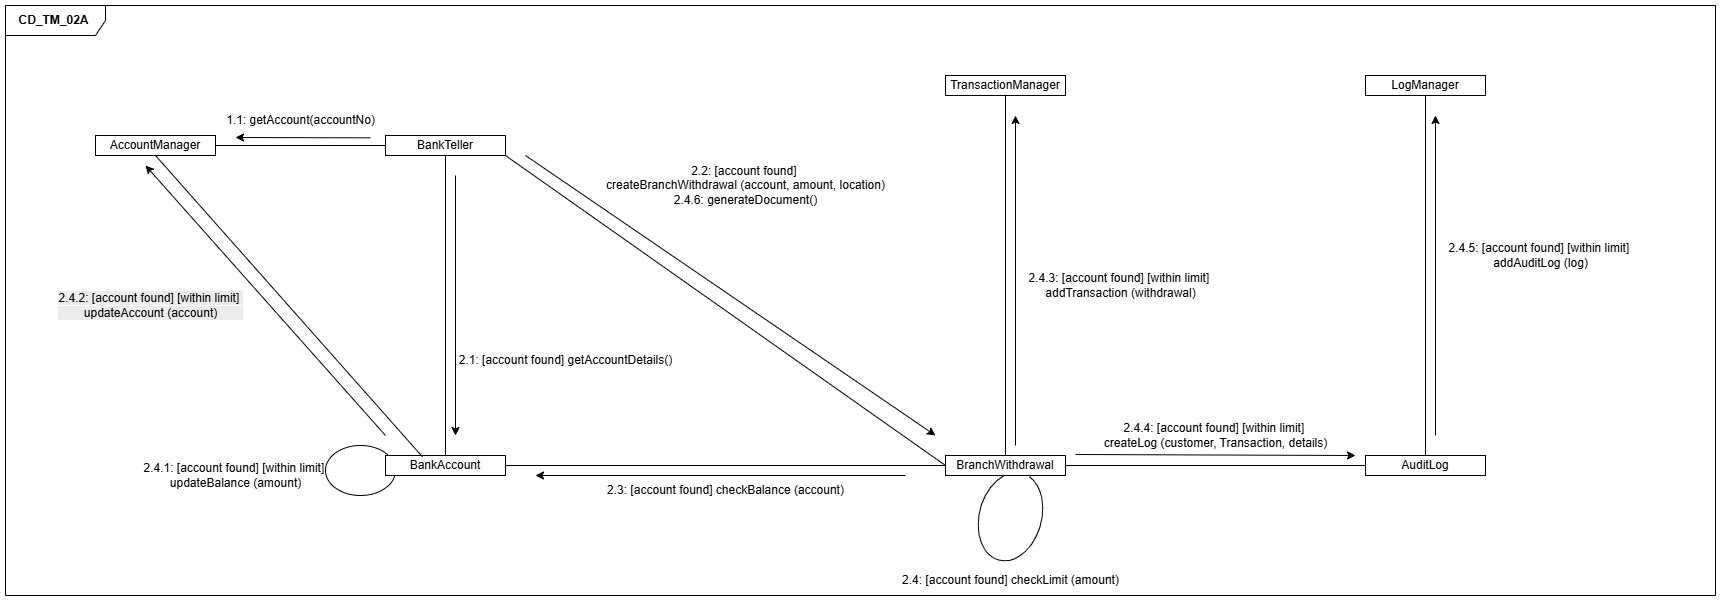

The diagram above was exported from draw.io. Its source (the exported page's mxGraphModel, read from the mxfile embedded in the PNG):
<mxGraphModel dx="2934" dy="2292" grid="1" gridSize="10" guides="1" tooltips="1" connect="1" arrows="1" fold="1" page="1" pageScale="1" pageWidth="850" pageHeight="1100" math="0" shadow="0">
  <root>
    <mxCell id="0" />
    <mxCell id="1" parent="0" />
    <mxCell id="2" value="BankTeller" style="rounded=0;whiteSpace=wrap;html=1;" vertex="1" parent="1">
      <mxGeometry x="-10" y="-490" width="120" height="20" as="geometry" />
    </mxCell>
    <mxCell id="3" value="AccountManager" style="rounded=0;whiteSpace=wrap;html=1;" vertex="1" parent="1">
      <mxGeometry x="-300" y="-490" width="120" height="20" as="geometry" />
    </mxCell>
    <mxCell id="4" value="BankAccount" style="rounded=0;whiteSpace=wrap;html=1;" vertex="1" parent="1">
      <mxGeometry x="-10" y="-170" width="120" height="20" as="geometry" />
    </mxCell>
    <mxCell id="5" value="BranchWithdrawal" style="rounded=0;whiteSpace=wrap;html=1;" vertex="1" parent="1">
      <mxGeometry x="550" y="-170" width="120" height="20" as="geometry" />
    </mxCell>
    <mxCell id="6" value="TransactionManager" style="rounded=0;whiteSpace=wrap;html=1;" vertex="1" parent="1">
      <mxGeometry x="550" y="-550" width="120" height="20" as="geometry" />
    </mxCell>
    <mxCell id="7" value="AuditLog" style="rounded=0;whiteSpace=wrap;html=1;" vertex="1" parent="1">
      <mxGeometry x="970" y="-170" width="120" height="20" as="geometry" />
    </mxCell>
    <mxCell id="8" value="LogManager" style="rounded=0;whiteSpace=wrap;html=1;" vertex="1" parent="1">
      <mxGeometry x="970" y="-550" width="120" height="20" as="geometry" />
    </mxCell>
    <mxCell id="9" value="" style="endArrow=none;html=1;rounded=0;exitX=0;exitY=0.5;exitDx=0;exitDy=0;" edge="1" source="2" parent="1">
      <mxGeometry width="50" height="50" relative="1" as="geometry">
        <mxPoint x="130" y="-450" as="sourcePoint" />
        <mxPoint x="-180" y="-480" as="targetPoint" />
      </mxGeometry>
    </mxCell>
    <mxCell id="10" value="1.1: getAccount(accountNo)" style="text;html=1;align=center;verticalAlign=middle;resizable=0;points=[];autosize=1;strokeColor=none;fillColor=none;" vertex="1" parent="1">
      <mxGeometry x="-180" y="-520" width="170" height="30" as="geometry" />
    </mxCell>
    <mxCell id="11" value="" style="endArrow=classic;html=1;rounded=0;" edge="1" parent="1">
      <mxGeometry width="50" height="50" relative="1" as="geometry">
        <mxPoint x="-25" y="-487.66" as="sourcePoint" />
        <mxPoint x="-160" y="-488" as="targetPoint" />
      </mxGeometry>
    </mxCell>
    <mxCell id="12" value="" style="endArrow=none;html=1;rounded=0;entryX=0.5;entryY=1;entryDx=0;entryDy=0;exitX=0.5;exitY=0;exitDx=0;exitDy=0;" edge="1" source="4" target="2" parent="1">
      <mxGeometry width="50" height="50" relative="1" as="geometry">
        <mxPoint x="380" y="-310" as="sourcePoint" />
        <mxPoint x="430" y="-360" as="targetPoint" />
      </mxGeometry>
    </mxCell>
    <mxCell id="13" value="" style="endArrow=classic;html=1;rounded=0;" edge="1" parent="1">
      <mxGeometry width="50" height="50" relative="1" as="geometry">
        <mxPoint x="60" y="-450" as="sourcePoint" />
        <mxPoint x="60" y="-190" as="targetPoint" />
      </mxGeometry>
    </mxCell>
    <mxCell id="14" value="2.1: [account found] getAccountDetails()" style="text;html=1;align=center;verticalAlign=middle;resizable=0;points=[];autosize=1;strokeColor=none;fillColor=none;" vertex="1" parent="1">
      <mxGeometry x="50" y="-280" width="240" height="30" as="geometry" />
    </mxCell>
    <mxCell id="15" value="" style="endArrow=none;html=1;rounded=0;exitX=1;exitY=1;exitDx=0;exitDy=0;entryX=0;entryY=0.5;entryDx=0;entryDy=0;" edge="1" source="2" target="5" parent="1">
      <mxGeometry width="50" height="50" relative="1" as="geometry">
        <mxPoint x="180" y="-310" as="sourcePoint" />
        <mxPoint x="230" y="-360" as="targetPoint" />
      </mxGeometry>
    </mxCell>
    <mxCell id="16" value="2.2: [account found]&amp;nbsp;&lt;div&gt;createBranchWithdrawal&lt;span style=&quot;background-color: transparent; color: light-dark(rgb(0, 0, 0), rgb(255, 255, 255));&quot;&gt;&amp;nbsp;(account, amount, location)&lt;/span&gt;&lt;/div&gt;&lt;div&gt;&lt;span style=&quot;background-color: transparent; color: light-dark(rgb(0, 0, 0), rgb(255, 255, 255));&quot;&gt;2.4.6: generateDocument()&lt;/span&gt;&lt;/div&gt;" style="text;html=1;align=center;verticalAlign=middle;resizable=0;points=[];autosize=1;strokeColor=none;fillColor=none;" vertex="1" parent="1">
      <mxGeometry x="200" y="-470" width="300" height="60" as="geometry" />
    </mxCell>
    <mxCell id="17" value="" style="endArrow=classic;html=1;rounded=0;" edge="1" parent="1">
      <mxGeometry width="50" height="50" relative="1" as="geometry">
        <mxPoint x="130" y="-470" as="sourcePoint" />
        <mxPoint x="540" y="-190" as="targetPoint" />
      </mxGeometry>
    </mxCell>
    <mxCell id="18" value="" style="endArrow=none;html=1;rounded=0;exitX=1;exitY=0.5;exitDx=0;exitDy=0;" edge="1" source="4" parent="1">
      <mxGeometry width="50" height="50" relative="1" as="geometry">
        <mxPoint x="480" y="-310" as="sourcePoint" />
        <mxPoint x="550" y="-160" as="targetPoint" />
      </mxGeometry>
    </mxCell>
    <mxCell id="19" value="2.3: [account found] checkBalance (account)" style="text;html=1;align=center;verticalAlign=middle;resizable=0;points=[];autosize=1;strokeColor=none;fillColor=none;" vertex="1" parent="1">
      <mxGeometry x="200" y="-150" width="260" height="30" as="geometry" />
    </mxCell>
    <mxCell id="20" value="" style="endArrow=classic;html=1;rounded=0;" edge="1" parent="1">
      <mxGeometry width="50" height="50" relative="1" as="geometry">
        <mxPoint x="510" y="-150" as="sourcePoint" />
        <mxPoint x="140" y="-150" as="targetPoint" />
      </mxGeometry>
    </mxCell>
    <mxCell id="21" value="" style="verticalLabelPosition=bottom;verticalAlign=top;html=1;shape=mxgraph.basic.arc;startAngle=0.7909543412124187;endAngle=0.6572264209222576;rotation=105;" vertex="1" parent="1">
      <mxGeometry x="570" y="-140" width="89.95" height="62.35" as="geometry" />
    </mxCell>
    <mxCell id="22" value="2.4: [account found] checkLimit (amount)" style="text;html=1;align=center;verticalAlign=middle;resizable=0;points=[];autosize=1;strokeColor=none;fillColor=none;" vertex="1" parent="1">
      <mxGeometry x="494.97" y="-60" width="240" height="30" as="geometry" />
    </mxCell>
    <mxCell id="23" value="" style="verticalLabelPosition=bottom;verticalAlign=top;html=1;shape=mxgraph.basic.arc;startAngle=0.27879534056514027;endAngle=0.14017734114787955;" vertex="1" parent="1">
      <mxGeometry x="-70" y="-180" width="70" height="50" as="geometry" />
    </mxCell>
    <mxCell id="24" value="2.4.1: [account found] [within limit]&amp;nbsp;&lt;div&gt;updateBalance (amount)&lt;/div&gt;" style="text;html=1;align=center;verticalAlign=middle;resizable=0;points=[];autosize=1;strokeColor=none;fillColor=none;" vertex="1" parent="1">
      <mxGeometry x="-265" y="-170" width="210" height="40" as="geometry" />
    </mxCell>
    <mxCell id="25" value="" style="endArrow=none;html=1;rounded=0;exitX=0.308;exitY=0.067;exitDx=0;exitDy=0;exitPerimeter=0;entryX=0.5;entryY=1;entryDx=0;entryDy=0;" edge="1" source="4" target="3" parent="1">
      <mxGeometry width="50" height="50" relative="1" as="geometry">
        <mxPoint x="10" y="-310" as="sourcePoint" />
        <mxPoint x="60" y="-360" as="targetPoint" />
      </mxGeometry>
    </mxCell>
    <mxCell id="26" value="" style="endArrow=classic;html=1;rounded=0;" edge="1" parent="1">
      <mxGeometry width="50" height="50" relative="1" as="geometry">
        <mxPoint x="-10" y="-190" as="sourcePoint" />
        <mxPoint x="-250" y="-460" as="targetPoint" />
      </mxGeometry>
    </mxCell>
    <mxCell id="27" value="" style="endArrow=none;html=1;rounded=0;entryX=0.5;entryY=1;entryDx=0;entryDy=0;exitX=0.5;exitY=0;exitDx=0;exitDy=0;" edge="1" source="5" target="6" parent="1">
      <mxGeometry width="50" height="50" relative="1" as="geometry">
        <mxPoint x="710" y="-410" as="sourcePoint" />
        <mxPoint x="760" y="-460" as="targetPoint" />
      </mxGeometry>
    </mxCell>
    <mxCell id="28" value="2.4.3: [account found] [within limit]&amp;nbsp;&lt;div&gt;addTransaction (withdrawal)&lt;/div&gt;" style="text;html=1;align=center;verticalAlign=middle;resizable=0;points=[];autosize=1;strokeColor=none;fillColor=none;" vertex="1" parent="1">
      <mxGeometry x="620" y="-360" width="210" height="40" as="geometry" />
    </mxCell>
    <mxCell id="29" value="" style="endArrow=classic;html=1;rounded=0;" edge="1" parent="1">
      <mxGeometry width="50" height="50" relative="1" as="geometry">
        <mxPoint x="620" y="-180" as="sourcePoint" />
        <mxPoint x="620" y="-510" as="targetPoint" />
      </mxGeometry>
    </mxCell>
    <mxCell id="30" value="" style="endArrow=none;html=1;rounded=0;exitX=1;exitY=0.5;exitDx=0;exitDy=0;entryX=0;entryY=0.5;entryDx=0;entryDy=0;" edge="1" source="5" target="7" parent="1">
      <mxGeometry width="50" height="50" relative="1" as="geometry">
        <mxPoint x="710" y="-110" as="sourcePoint" />
        <mxPoint x="760" y="-160" as="targetPoint" />
      </mxGeometry>
    </mxCell>
    <mxCell id="31" value="" style="endArrow=classic;html=1;rounded=0;" edge="1" parent="1">
      <mxGeometry width="50" height="50" relative="1" as="geometry">
        <mxPoint x="680" y="-171" as="sourcePoint" />
        <mxPoint x="960" y="-170" as="targetPoint" />
      </mxGeometry>
    </mxCell>
    <mxCell id="32" value="2.4.4: [account found] [within limit]&amp;nbsp;&lt;div&gt;createLog (customer, Transaction, details)&lt;/div&gt;" style="text;html=1;align=center;verticalAlign=middle;resizable=0;points=[];autosize=1;strokeColor=none;fillColor=none;" vertex="1" parent="1">
      <mxGeometry x="695" y="-210" width="250" height="40" as="geometry" />
    </mxCell>
    <mxCell id="33" value="" style="endArrow=none;html=1;rounded=0;entryX=0.5;entryY=1;entryDx=0;entryDy=0;exitX=0.5;exitY=0;exitDx=0;exitDy=0;" edge="1" source="7" target="8" parent="1">
      <mxGeometry width="50" height="50" relative="1" as="geometry">
        <mxPoint x="610" y="-310" as="sourcePoint" />
        <mxPoint x="660" y="-360" as="targetPoint" />
      </mxGeometry>
    </mxCell>
    <mxCell id="34" value="" style="endArrow=classic;html=1;rounded=0;" edge="1" parent="1">
      <mxGeometry width="50" height="50" relative="1" as="geometry">
        <mxPoint x="1040" y="-190" as="sourcePoint" />
        <mxPoint x="1040" y="-510" as="targetPoint" />
      </mxGeometry>
    </mxCell>
    <mxCell id="35" value="2.4.5: [account found] [within limit]&amp;nbsp;&lt;div&gt;addAuditLog (log)&lt;/div&gt;" style="text;html=1;align=center;verticalAlign=middle;resizable=0;points=[];autosize=1;strokeColor=none;fillColor=none;" vertex="1" parent="1">
      <mxGeometry x="1040" y="-390" width="210" height="40" as="geometry" />
    </mxCell>
    <mxCell id="36" value="&lt;span style=&quot;color: rgb(0, 0, 0); background-color: rgb(236, 236, 236); float: none; display: inline !important;&quot;&gt;2.4.2: [account found] [within limit]&amp;nbsp;&lt;/span&gt;&lt;div style=&quot;color: rgb(0, 0, 0); background-color: rgb(236, 236, 236);&quot;&gt;updateAccount (account)&lt;/div&gt;" style="text;html=1;align=center;verticalAlign=middle;resizable=0;points=[];autosize=1;strokeColor=none;fillColor=none;" vertex="1" parent="1">
      <mxGeometry x="-350" y="-340" width="210" height="40" as="geometry" />
    </mxCell>
    <mxCell id="37" value="&lt;b&gt;CD_TM_02A&amp;nbsp;&lt;/b&gt;" style="shape=umlFrame;whiteSpace=wrap;html=1;pointerEvents=0;width=100;height=30;movable=1;resizable=1;rotatable=1;deletable=1;editable=1;locked=0;connectable=1;" vertex="1" parent="1">
      <mxGeometry x="-390" y="-620" width="1710" height="590" as="geometry" />
    </mxCell>
  </root>
</mxGraphModel>